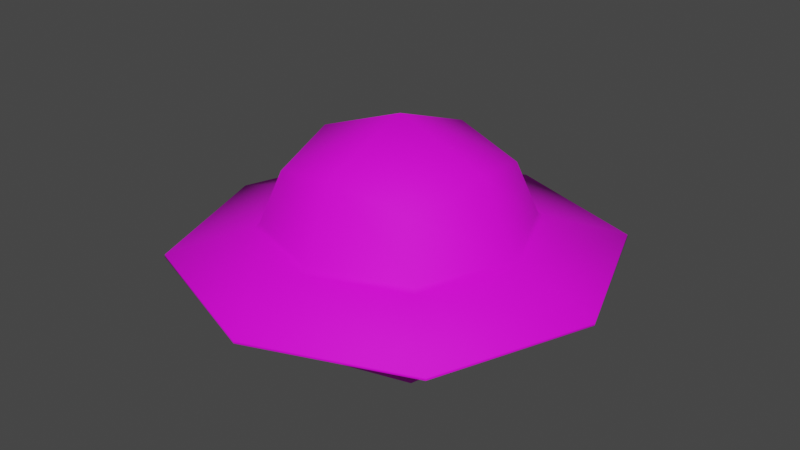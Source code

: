 # Source: UFO.blend  (saved by Blender 4.0.36; exported with 4.5.12 LTS)
import bpy
from mathutils import Matrix  # noqa: F401  (used for matrix-valued properties, if any)

bpy.ops.wm.read_factory_settings(use_empty=True)
scene = bpy.context.scene
scene.name = 'Scene'

# ---- collections
col_collection = bpy.data.collections.new('Collection'); scene.collection.children.link(col_collection)

# ---- images (referenced by path relative to the original .blend; pixels are not part of the script)
import os
ASSET_DIR = os.environ.get("B2B_ASSET_DIR", "")  # directory of the original .blend (textures are referenced by path, not embedded)
HERE = os.path.dirname(os.path.abspath(__file__))  # packed textures are extracted next to this script under _unpacked/

def load_image(name, relpath, width, height, colorspace="sRGB"):
    """Load a texture the original file referenced (path relative to the .blend, or extracted next to this script)."""
    p = next((c for c in (os.path.join(HERE, relpath), os.path.join(ASSET_DIR, relpath)) if relpath and os.path.exists(c)), "")
    if p:
        img = bpy.data.images.load(p, check_existing=True)
        img.name = name
    else:  # same state as the original file: an image datablock whose file is absent (Cycles renders it pink)
        img = bpy.data.images.new(name, width, height)
        img.source = "FILE"
        img.filepath = "//" + (relpath or name)
    img.colorspace_settings.name = colorspace
    return img
img_ufo_v3_texture_png = load_image('UFO V3 Texture.png', 'UFO V3 Texture.png', 1024, 1024, 'sRGB')

# ---- materials (node trees are filled in below, after node groups)
mat_material = bpy.data.materials.new('Material')
mat_material.alpha_threshold = 0.0
mat_material.use_transparent_shadow = False
mat_material.line_color = (0.0, 0.0, 0.0, 1.0)

# ---- material node trees
mat_material.use_nodes = True; mat_material.node_tree.nodes.clear()
_N = mat_material.node_tree.nodes; _L = mat_material.node_tree.links
n0 = _N.new('ShaderNodeOutputMaterial'); n0.name = 'Material Output'; n0.location = (300, 300)
n1 = _N.new('ShaderNodeBsdfPrincipled'); n1.name = 'Principled BSDF'; n1.location = (10, 300)
n1.distribution = 'GGX'
n1.subsurface_method = 'RANDOM_WALK_SKIN'
n1.inputs[2].default_value = 0.7515
n1.inputs[3].default_value = 1.45
n1.inputs[13].default_value = 0.2606
n1.inputs[27].default_value = (0.0, 0.0, 0.0, 1.0)
n1.inputs[28].default_value = 1.0
n2 = _N.new('ShaderNodeTexImage'); n2.name = 'Image Texture'; n2.location = (-439, 110)
n2.image = img_ufo_v3_texture_png
_L.new(n1.outputs[0], n0.inputs[0])
_L.new(n2.outputs[0], n1.inputs[0])
n0.is_active_output = True

# ---- world
world_world = bpy.data.worlds.new('World'); scene.world = world_world
world_world.use_nodes = True; world_world.node_tree.nodes.clear()
_N = world_world.node_tree.nodes; _L = world_world.node_tree.links
n0 = _N.new('ShaderNodeOutputWorld'); n0.name = 'World Output'; n0.location = (300, 300)
n1 = _N.new('ShaderNodeBackground'); n1.name = 'Background'; n1.location = (10, 300)
n1.inputs[0].default_value = (0.05088, 0.05088, 0.05088, 1.0)
_L.new(n1.outputs[0], n0.inputs[0])
n0.is_active_output = True
world_world.color = (0.05088, 0.05088, 0.05088)
world_world.use_sun_shadow = False
world_world.sun_shadow_jitter_overblur = 0.0

# ---- meshes
me_cube = bpy.data.meshes.new('Cube')
me_cube.from_pydata([(0.5, 0.5, 0.5), (0.3679, 0.3679, -0.5868), (0.5, -0.5, 0.5), (0.3679, -0.3679, -0.5868), (-0.5, 0.5, 0.5), (-0.3679, 0.3679, -0.5868), (-0.5, -0.5, 0.5), (-0.3679, -0.3679, -0.5868), (-0.4485, 1.605e-08, -0.6011), (8.048e-09, 0.4485, -0.6011), (-1.863e-09, -0.6096, 0.6096), (0.6096, -1.863e-09, 0.6096), (-9.313e-10, -0.4485, -0.6011), (-0.6096, 6.519e-09, 0.6096), (1.863e-09, 0.6096, 0.6096), (0.4485, 4.977e-09, -0.6011), (-6.519e-09, 8.382e-09, 0.8395), (0.0, -5.588e-09, -0.6281), (-0.4884, 0.4884, -0.5736), (-0.5954, 1.583e-08, -0.5913), (-0.4884, -0.4884, -0.5736), (0.4884, 0.4884, -0.5736), (5.696e-09, 0.5954, -0.5913), (-9.313e-10, -0.5954, -0.5913), (0.4884, -0.4884, -0.5736), (0.5954, -9.952e-10, -0.5913), (0.6264, 0.6264, 0.1309), (0.6031, 0.6031, 0.1591), (-0.6031, -0.6031, 0.1591), (-0.6264, -0.6264, 0.1309), (0.6264, -0.6264, 0.1309), (0.6031, -0.6031, 0.1591), (-0.6031, 0.6031, 0.1591), (-0.6264, 0.6264, 0.1309), (1.238e-08, -0.8294, 0.1586), (1.33e-08, -0.8625, 0.1302), (-0.8294, 1.008e-08, 0.1586), (-0.8625, 1.057e-08, 0.1302), (0.8294, 8.822e-09, 0.1586), (0.8625, 9.522e-09, 0.1302), (1.255e-08, 0.8294, 0.1586), (1.333e-08, 0.8625, 0.1302), (1.015, 1.015, -0.02889), (1.016, 1.016, -0.04511), (-1.016, -1.016, -0.04511), (-1.015, -1.015, -0.02889), (1.015, -1.015, -0.02889), (1.016, -1.016, -0.04511), (-1.016, 1.016, -0.04511), (-1.015, 1.015, -0.02889), (1.887e-08, -1.389, -0.0589), (1.916e-08, -1.388, -0.04278), (-1.389, 1.825e-08, -0.0589), (-1.388, 1.8e-08, -0.04278), (1.389, 1.407e-08, -0.0589), (1.388, 1.43e-08, -0.04278), (1.988e-08, 1.389, -0.0589), (1.999e-08, 1.388, -0.04278), (0.6614, 0.6614, -0.277), (0.6795, 0.6795, -0.2572), (0.6614, -0.6614, -0.277), (0.6795, -0.6795, -0.2572), (-0.6795, 0.6795, -0.2572), (-0.6614, 0.6614, -0.277), (-0.6795, -0.6795, -0.2572), (-0.6614, -0.6614, -0.277), (5.887e-09, -0.8778, -0.275), (5.267e-09, -0.8534, -0.2931), (-0.8778, 1.666e-08, -0.275), (-0.8534, 1.659e-08, -0.2931), (0.8778, 3.623e-09, -0.275), (0.8534, 3.124e-09, -0.2931), (1.051e-08, 0.8778, -0.275), (1.006e-08, 0.8534, -0.2931), (-0.5, 0.5, -0.5722), (-0.6096, 1.583e-08, -0.5902), (-0.5, -0.5, -0.5722), (0.5, 0.5, -0.5722), (5.588e-09, 0.6096, -0.5902), (-9.313e-10, -0.6096, -0.5902), (0.5, -0.5, -0.5722), (0.6096, -1.863e-09, -0.5902), (-0.3562, 0.3562, -0.5883), (-0.4344, 1.583e-08, -0.6021), (-0.3562, -0.3562, -0.5883), (0.3562, 0.3562, -0.5883), (8.265e-09, 0.4344, -0.6021), (-9.313e-10, -0.4344, -0.6021), (0.3562, -0.3562, -0.5883), (0.4344, 6.17e-09, -0.6021)], [], [(0, 14, 16, 11), (14, 4, 13, 16), (16, 13, 6, 10), (11, 16, 10, 2), (32, 4, 14, 40), (55, 39, 30, 46), (38, 11, 2, 31), (28, 6, 13, 36), (45, 29, 37, 53), (34, 10, 6, 28), (82, 86, 17, 83), (86, 85, 89, 17), (17, 89, 88, 87), (83, 17, 87, 84), (61, 47, 50, 66), (57, 41, 26, 42), (74, 63, 73, 78), (31, 2, 10, 34), (76, 65, 69, 75), (36, 13, 4, 32), (81, 71, 60, 80), (27, 0, 11, 38), (42, 26, 39, 55), (53, 37, 33, 49), (46, 30, 35, 51), (49, 33, 41, 57), (51, 35, 29, 45), (79, 67, 65, 76), (75, 69, 63, 74), (70, 54, 47, 61), (66, 50, 44, 64), (64, 44, 52, 68), (68, 52, 48, 62), (72, 56, 43, 59), (80, 60, 67, 79), (62, 48, 56, 72), (77, 58, 71, 81), (5, 8, 19, 18), (8, 7, 20, 19), (1, 9, 22, 21), (9, 5, 18, 22), (7, 12, 23, 20), (12, 3, 24, 23), (3, 15, 25, 24), (15, 1, 21, 25), (31, 34, 35, 30), (29, 35, 34, 28), (28, 36, 37, 29), (33, 37, 36, 32), (27, 38, 39, 26), (30, 39, 38, 31), (32, 40, 41, 33), (26, 41, 40, 27), (40, 14, 0, 27), (57, 42, 43, 56), (49, 57, 56, 48), (55, 46, 47, 54), (42, 55, 54, 43), (53, 49, 48, 52), (45, 53, 52, 44), (51, 45, 44, 50), (46, 51, 50, 47), (59, 43, 54, 70), (61, 66, 67, 60), (66, 64, 65, 67), (64, 68, 69, 65), (68, 62, 63, 69), (59, 70, 71, 58), (70, 61, 60, 71), (62, 72, 73, 63), (72, 59, 58, 73), (78, 73, 58, 77), (18, 19, 75, 74), (19, 20, 76, 75), (21, 22, 78, 77), (22, 18, 74, 78), (20, 23, 79, 76), (23, 24, 80, 79), (24, 25, 81, 80), (25, 21, 77, 81), (8, 5, 82, 83), (7, 8, 83, 84), (9, 1, 85, 86), (5, 9, 86, 82), (12, 7, 84, 87), (3, 12, 87, 88), (15, 3, 88, 89), (1, 15, 89, 85)])
me_cube.polygons.foreach_set('use_smooth', [True] * 88)
_uv = me_cube.uv_layers.new(name='UVMap')
_uv.uv.foreach_set('vector', [0.1924, 0.2543, 0.1614, 0.1993, 0.2253, 0.1718, 0.2528, 0.2357, 0.1614, 0.1993, 0.1429, 0.139, 0.1979, 0.108, 0.2253, 0.1718, 0.2253, 0.1718, 0.1979, 0.108, 0.2582, 0.08942, 0.2892, 0.1444, 0.2528, 0.2357, 0.2253, 0.1718, 0.2892, 0.1444, 0.3077, 0.2047, 0.09015, 0.1179, 0.1429, 0.139, 0.1614, 0.1993, 0.09015, 0.2299, 0.3282, 0.8922, 0.2684, 0.87, 0.2684, 0.7942, 0.3282, 0.7669, 0.2834, 0.307, 0.2528, 0.2357, 0.3077, 0.2047, 0.3605, 0.2258, 0.2792, 0.0367, 0.2582, 0.08942, 0.1979, 0.108, 0.1672, 0.0367, 0.1079, 0.685, 0.1353, 0.7447, 0.08589, 0.8024, 0.02607, 0.7802, 0.3605, 0.1138, 0.2892, 0.1444, 0.2582, 0.08942, 0.2792, 0.0367, 0.8274, 0.1276, 0.8274, 0.1132, 0.8441, 0.1169, 0.8405, 0.1336, 0.8274, 0.1132, 0.8334, 0.1002, 0.8477, 0.1002, 0.8441, 0.1169, 0.8441, 0.1169, 0.8477, 0.1002, 0.8608, 0.1061, 0.8608, 0.1205, 0.8405, 0.1336, 0.8441, 0.1169, 0.8608, 0.1205, 0.8548, 0.1336, 0.7628, 0.8686, 0.7878, 0.922, 0.6633, 0.9224, 0.685, 0.8631, 0.1208, 0.9875, 0.143, 0.9277, 0.2189, 0.9277, 0.2464, 0.9874, 0.08636, 0.4533, 0.03961, 0.4299, 0.1228, 0.3678, 0.1405, 0.4212, 0.3605, 0.2258, 0.3077, 0.2047, 0.2892, 0.1444, 0.3605, 0.1138, 0.1244, 0.5723, 0.1004, 0.6188, 0.03961, 0.5339, 0.09343, 0.5166, 0.1672, 0.0367, 0.1979, 0.108, 0.1429, 0.139, 0.09015, 0.1179, 0.2341, 0.4701, 0.2879, 0.4528, 0.2879, 0.5568, 0.2412, 0.5334, 0.1714, 0.307, 0.1924, 0.2543, 0.2528, 0.2357, 0.2834, 0.307, 0.2464, 0.9874, 0.2189, 0.9277, 0.2684, 0.87, 0.3282, 0.8922, 0.02607, 0.7802, 0.08589, 0.8024, 0.08583, 0.8782, 0.02607, 0.9055, 0.3282, 0.7669, 0.2684, 0.7942, 0.2112, 0.7447, 0.2334, 0.6849, 0.02607, 0.9055, 0.08583, 0.8782, 0.143, 0.9277, 0.1208, 0.9875, 0.2334, 0.6849, 0.2112, 0.7447, 0.1353, 0.7447, 0.1079, 0.685, 0.187, 0.5656, 0.2047, 0.6189, 0.1004, 0.6188, 0.1244, 0.5723, 0.09343, 0.5166, 0.03961, 0.5339, 0.03961, 0.4299, 0.08636, 0.4533, 0.8084, 0.8051, 0.8678, 0.8268, 0.7878, 0.922, 0.7628, 0.8686, 0.685, 0.8631, 0.6633, 0.9224, 0.5687, 0.8421, 0.6221, 0.8173, 0.6221, 0.8173, 0.5687, 0.8421, 0.5687, 0.7179, 0.6281, 0.7396, 0.6281, 0.7396, 0.5687, 0.7179, 0.6487, 0.6227, 0.6737, 0.6762, 0.7515, 0.6816, 0.7732, 0.6223, 0.8678, 0.7026, 0.8144, 0.7274, 0.2412, 0.5334, 0.2879, 0.5568, 0.2047, 0.6189, 0.187, 0.5656, 0.6737, 0.6762, 0.6487, 0.6227, 0.7732, 0.6223, 0.7515, 0.6816, 0.2032, 0.4145, 0.2271, 0.368, 0.2879, 0.4528, 0.2341, 0.4701, 0.8033, 0.2959, 0.7213, 0.2958, 0.7145, 0.2645, 0.8234, 0.2646, 0.7213, 0.2958, 0.6468, 0.3299, 0.6155, 0.3098, 0.7145, 0.2645, 0.8373, 0.4524, 0.8373, 0.3704, 0.8686, 0.3636, 0.8686, 0.4725, 0.8373, 0.3704, 0.8033, 0.2959, 0.8234, 0.2646, 0.8686, 0.3636, 0.6468, 0.3299, 0.6468, 0.4119, 0.6155, 0.4187, 0.6155, 0.3098, 0.6468, 0.4119, 0.6808, 0.4864, 0.6607, 0.5177, 0.6155, 0.4187, 0.6808, 0.4864, 0.7628, 0.4864, 0.7696, 0.5177, 0.6607, 0.5177, 0.7628, 0.4864, 0.8373, 0.4524, 0.8686, 0.4725, 0.7696, 0.5177, 0.8633, 0.1014, 0.8487, 0.08827, 0.8531, 0.07667, 0.8746, 0.09629, 0.824, 0.07667, 0.8531, 0.07667, 0.8487, 0.08827, 0.8291, 0.0882, 0.8291, 0.0882, 0.8163, 0.1031, 0.8049, 0.09877, 0.824, 0.07667, 0.8049, 0.1281, 0.8049, 0.09877, 0.8163, 0.1031, 0.8163, 0.1229, 0.8504, 0.1362, 0.8632, 0.1212, 0.8747, 0.1256, 0.8556, 0.1477, 0.8746, 0.09629, 0.8747, 0.1256, 0.8632, 0.1212, 0.8633, 0.1014, 0.8163, 0.1229, 0.8308, 0.1361, 0.8265, 0.1477, 0.8049, 0.1281, 0.8556, 0.1477, 0.8265, 0.1477, 0.8308, 0.1361, 0.8504, 0.1362, 0.09015, 0.2299, 0.1614, 0.1993, 0.1924, 0.2543, 0.1714, 0.307, 0.8133, 0.09884, 0.8134, 0.1226, 0.804, 0.1266, 0.804, 0.09458, 0.8293, 0.08158, 0.8133, 0.09884, 0.804, 0.09458, 0.8255, 0.07129, 0.8286, 0.1398, 0.8512, 0.1408, 0.8551, 0.1511, 0.8245, 0.1496, 0.8134, 0.1226, 0.8286, 0.1398, 0.8245, 0.1496, 0.804, 0.1266, 0.8519, 0.08266, 0.8293, 0.08158, 0.8255, 0.07129, 0.856, 0.07281, 0.8672, 0.09978, 0.8519, 0.08266, 0.856, 0.07281, 0.8765, 0.09582, 0.8672, 0.1236, 0.8672, 0.09978, 0.8765, 0.09582, 0.8765, 0.1278, 0.8512, 0.1408, 0.8672, 0.1236, 0.8765, 0.1278, 0.8551, 0.1511, 0.8144, 0.7274, 0.8678, 0.7026, 0.8678, 0.8268, 0.8084, 0.8051, 0.8729, 0.1325, 0.8488, 0.1486, 0.8454, 0.1368, 0.8614, 0.1261, 0.8488, 0.1486, 0.8198, 0.1486, 0.8262, 0.1368, 0.8454, 0.1368, 0.8198, 0.1486, 0.8042, 0.124, 0.8159, 0.1205, 0.8262, 0.1368, 0.8042, 0.124, 0.8045, 0.09481, 0.816, 0.1012, 0.8159, 0.1205, 0.8576, 0.07875, 0.8732, 0.1033, 0.8615, 0.1068, 0.8512, 0.09053, 0.8732, 0.1033, 0.8729, 0.1325, 0.8614, 0.1261, 0.8615, 0.1068, 0.8045, 0.09481, 0.8286, 0.07875, 0.832, 0.09056, 0.816, 0.1012, 0.8286, 0.07875, 0.8576, 0.07875, 0.8512, 0.09053, 0.832, 0.09056, 0.1405, 0.4212, 0.1228, 0.3678, 0.2271, 0.368, 0.2032, 0.4145, 0.8197, 0.09734, 0.8197, 0.1151, 0.8068, 0.1179, 0.8068, 0.08905, 0.8197, 0.1151, 0.8271, 0.1312, 0.8188, 0.1441, 0.8068, 0.1179, 0.8536, 0.08998, 0.8358, 0.08997, 0.833, 0.07708, 0.8618, 0.07709, 0.8358, 0.08997, 0.8197, 0.09734, 0.8068, 0.08905, 0.833, 0.07708, 0.8271, 0.1312, 0.8448, 0.1312, 0.8476, 0.1441, 0.8188, 0.1441, 0.8448, 0.1312, 0.8609, 0.1238, 0.8738, 0.1321, 0.8476, 0.1441, 0.8609, 0.1238, 0.8609, 0.1061, 0.8738, 0.1033, 0.8738, 0.1321, 0.8609, 0.1061, 0.8536, 0.08998, 0.8618, 0.07709, 0.8738, 0.1033, 0.8472, 0.08006, 0.8741, 0.09233, 0.8626, 0.09971, 0.8447, 0.09155, 0.8177, 0.08006, 0.8472, 0.08006, 0.8447, 0.09155, 0.8251, 0.09155, 0.8741, 0.1219, 0.8618, 0.1487, 0.8544, 0.1372, 0.8626, 0.1194, 0.8741, 0.09233, 0.8741, 0.1219, 0.8626, 0.1194, 0.8626, 0.09971, 0.8054, 0.1069, 0.8177, 0.08006, 0.8251, 0.09155, 0.8169, 0.1094, 0.8054, 0.1364, 0.8054, 0.1069, 0.8169, 0.1094, 0.8169, 0.1291, 0.8323, 0.1487, 0.8054, 0.1364, 0.8169, 0.1291, 0.8348, 0.1373, 0.8618, 0.1487, 0.8323, 0.1487, 0.8348, 0.1373, 0.8544, 0.1372])
me_cube.materials.append(mat_material)
me_cube.use_mirror_vertex_groups = False
me_cube.update()

# ---- objects
ob_cube = bpy.data.objects.new('Cube', me_cube)

# ---- transforms, parenting, visibility, modifiers, constraints
ob_cube.location = (0.0, 0.0, 0.0)
ob_cube.lock_rotations_4d = False
ob_cube.empty_display_type = 'ARROWS'
ob_cube.lineart.crease_threshold = 0.0

# ---- collection membership
col_collection.objects.link(ob_cube)

# ---- scene / render settings (as saved in the file)
scene.frame_start = 1; scene.frame_end = 250; scene.frame_set(1)
scene.render.engine = 'BLENDER_EEVEE_NEXT'
scene.cycles.sampling_pattern = 'TABULATED_SOBOL'
scene.cycles.use_light_tree = False
scene.view_settings.view_transform = 'Filmic'
bpy.context.view_layer.update()

# ---- added for rendering (the .blend has no active camera and no usable light): camera, sun
cam_auto = bpy.data.cameras.new('AutoCamera')
cam_auto.lens = 50.0
cam_auto.sensor_width = 36.0
cam_auto.clip_end = 1000.0
ob_auto_camera = bpy.data.objects.new('AutoCamera', cam_auto)
scene.collection.objects.link(ob_auto_camera)
ob_auto_camera.location = (3.87941, -4.65529, 3.20924)
ob_auto_camera.rotation_euler = (1.09748, -7.21219e-08, 0.694738)
scene.camera = ob_auto_camera
light_auto_sun = bpy.data.lights.new('AutoSun', 'SUN')
light_auto_sun.energy = 3.0
light_auto_sun.angle = 0.0523599
ob_auto_sun = bpy.data.objects.new('AutoSun', light_auto_sun)
scene.collection.objects.link(ob_auto_sun)
ob_auto_sun.rotation_euler = (0.872665, 0.174533, 0.523599)
bpy.context.view_layer.update()
